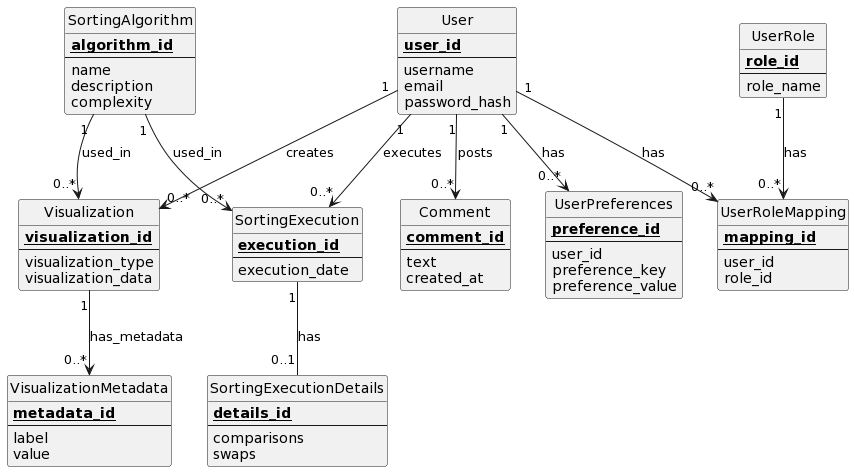

The diagram above was rendered by PlantUML. Its source (embedded in the PNG):
@startuml
!define Table(x) class x << (T,#FFAAAA) >>
!define PrimaryKey(x) <b><u>x</u></b>
!define ForeignKey(x) <u>x</u>
hide circle

Table(User) {
    PrimaryKey(user_id) 
    --
    username
    email
    password_hash
}

Table(SortingAlgorithm) {
    PrimaryKey(algorithm_id)
    --
    name
    description
    complexity
}

Table(SortingExecution) {
    PrimaryKey(execution_id)
    --
    execution_date
}

Table(Visualization) {
    PrimaryKey(visualization_id)
    --
    visualization_type
    visualization_data
}

Table(VisualizationMetadata) {
    PrimaryKey(metadata_id)
    --
    label
    value
}

Table(SortingExecutionDetails) {
    PrimaryKey(details_id)
    --
    comparisons
    swaps
}

Table(UserRole) {
    PrimaryKey(role_id)
    --
    role_name
}

Table(UserRoleMapping) {
    PrimaryKey(mapping_id)
    --
    user_id
    role_id
}

Table(Comment) {
    PrimaryKey(comment_id)
    --
    text
    created_at
}

Table(UserPreferences) {
    PrimaryKey(preference_id)
    --
    user_id
    preference_key
    preference_value
}

User "1" --> "0..*" SortingExecution : executes
User "1" --> "0..*" Visualization : creates
User "1" --> "0..*" Comment : posts
User "1" --> "0..*" UserPreferences : has
SortingAlgorithm "1" --> "0..*" SortingExecution : used_in
SortingAlgorithm "1" --> "0..*" Visualization : used_in
SortingExecution "1" -- "0..1" SortingExecutionDetails : has
Visualization "1" --> "0..*" VisualizationMetadata : has_metadata
UserRole "1" --> "0..*" UserRoleMapping : has
User "1" --> "0..*" UserRoleMapping : has
@enduml